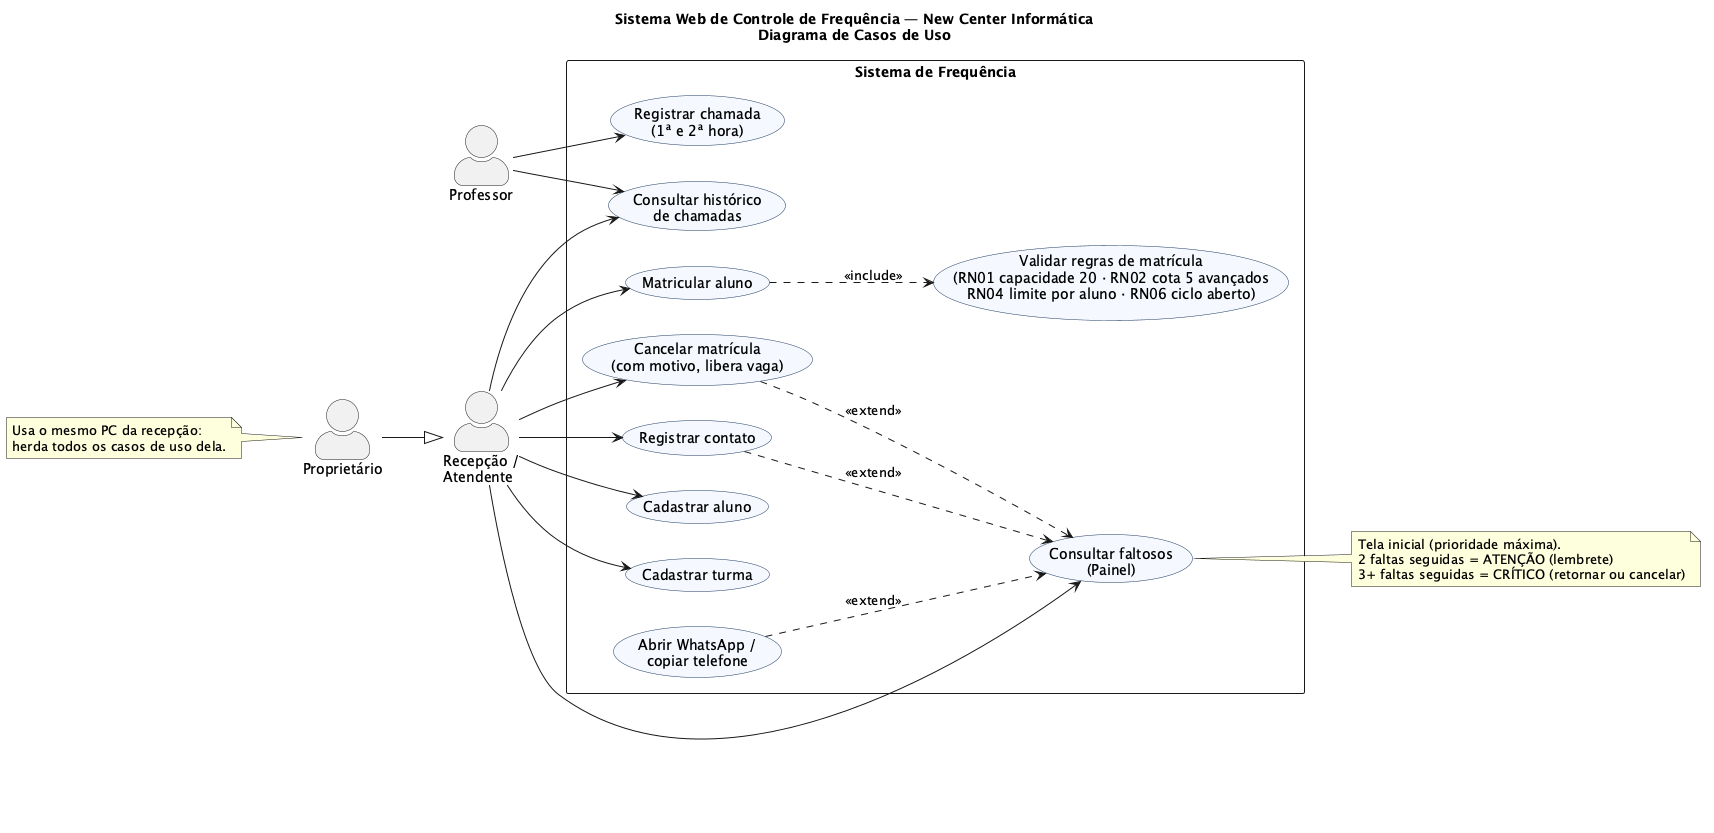

The diagram above was rendered by PlantUML. Its source (embedded in the PNG):
@startuml casos-de-uso
title Sistema Web de Controle de Frequência — New Center Informática\nDiagrama de Casos de Uso
left to right direction
skinparam actorStyle awesome
skinparam packageStyle rectangle
skinparam usecase {
  BackgroundColor #F5F9FF
  BorderColor #1E3A5F
}

actor "Recepção /\nAtendente" as Recepcao
actor "Professor" as Professor
actor "Proprietário" as Proprietario

Proprietario --|> Recepcao

rectangle "Sistema de Frequência" {
  usecase "Cadastrar aluno" as UC01
  usecase "Cadastrar turma" as UC02
  usecase "Matricular aluno" as UC03
  usecase "Validar regras de matrícula\n(RN01 capacidade 20 · RN02 cota 5 avançados\nRN04 limite por aluno · RN06 ciclo aberto)" as UC03a
  usecase "Cancelar matrícula\n(com motivo, libera vaga)" as UC04
  usecase "Registrar chamada\n(1ª e 2ª hora)" as UC05
  usecase "Consultar histórico\nde chamadas" as UC06
  usecase "Consultar faltosos\n(Painel)" as UC07
  usecase "Abrir WhatsApp /\ncopiar telefone" as UC07a
  usecase "Registrar contato" as UC08
}

Recepcao --> UC01
Recepcao --> UC02
Recepcao --> UC03
Recepcao --> UC04
Recepcao --> UC06
Recepcao --> UC07
Recepcao --> UC08

Professor --> UC05
Professor --> UC06

note left of Proprietario
  Usa o mesmo PC da recepção:
  herda todos os casos de uso dela.
end note

UC03 ..> UC03a : <<include>>
UC07a ..> UC07 : <<extend>>
UC08 ..> UC07 : <<extend>>
UC04 ..> UC07 : <<extend>>

note right of UC07
  Tela inicial (prioridade máxima).
  2 faltas seguidas = ATENÇÃO (lembrete)
  3+ faltas seguidas = CRÍTICO (retornar ou cancelar)
end note
@enduml